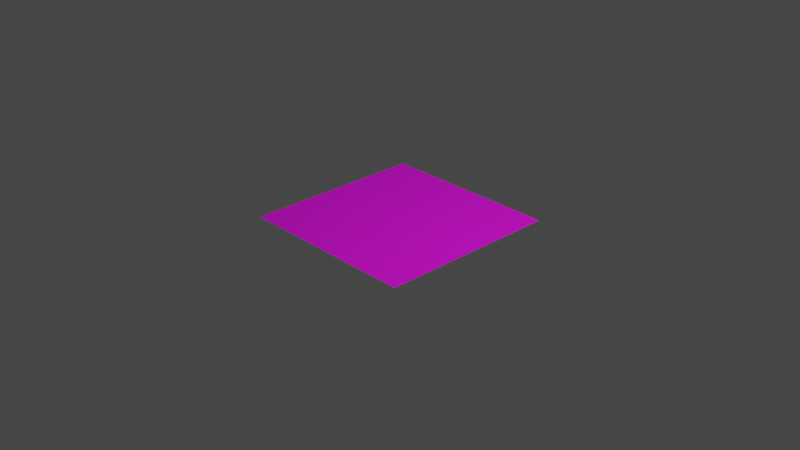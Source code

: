 # Source: gras.blend  (saved by Blender 3.1.7; exported with 4.5.12 LTS)
import bpy
from mathutils import Matrix  # noqa: F401  (used for matrix-valued properties, if any)

bpy.ops.wm.read_factory_settings(use_empty=True)
scene = bpy.context.scene
scene.name = 'Scene'

# ---- collections
col_collection = bpy.data.collections.new('Collection'); scene.collection.children.link(col_collection)

# ---- images (referenced by path relative to the original .blend; pixels are not part of the script)
import os
ASSET_DIR = os.environ.get("B2B_ASSET_DIR", "")  # directory of the original .blend (textures are referenced by path, not embedded)
HERE = os.path.dirname(os.path.abspath(__file__))  # packed textures are extracted next to this script under _unpacked/

def load_image(name, relpath, width, height, colorspace="sRGB"):
    """Load a texture the original file referenced (path relative to the .blend, or extracted next to this script)."""
    p = next((c for c in (os.path.join(HERE, relpath), os.path.join(ASSET_DIR, relpath)) if relpath and os.path.exists(c)), "")
    if p:
        img = bpy.data.images.load(p, check_existing=True)
        img.name = name
    else:  # same state as the original file: an image datablock whose file is absent (Cycles renders it pink)
        img = bpy.data.images.new(name, width, height)
        img.source = "FILE"
        img.filepath = "//" + (relpath or name)
    img.colorspace_settings.name = colorspace
    return img
img_gras_texture_png = load_image('gras_texture.png', 'gras_texture.png', 1024, 1024, 'sRGB')

# ---- materials (node trees are filled in below, after node groups)
mat_material_001 = bpy.data.materials.new('Material.001')
mat_material_001.use_transparent_shadow = False

# ---- material node trees
mat_material_001.use_nodes = True; mat_material_001.node_tree.nodes.clear()
_N = mat_material_001.node_tree.nodes; _L = mat_material_001.node_tree.links
n0 = _N.new('ShaderNodeBsdfPrincipled'); n0.name = 'Principled BSDF'; n0.location = (10, 300)
n0.distribution = 'GGX'
n0.subsurface_method = 'RANDOM_WALK_SKIN'
n0.inputs[3].default_value = 1.45
n0.inputs[27].default_value = (0.0, 0.0, 0.0, 1.0)
n0.inputs[28].default_value = 1.0
n1 = _N.new('ShaderNodeOutputMaterial'); n1.name = 'Material Output'; n1.location = (300, 300)
n2 = _N.new('ShaderNodeTexImage'); n2.name = 'Image Texture'; n2.location = (-381, 212)
n2.image = img_gras_texture_png
n2.interpolation = 'Closest'
_L.new(n0.outputs[0], n1.inputs[0])
_L.new(n2.outputs[0], n0.inputs[0])
n1.is_active_output = True

# ---- world
world_world = bpy.data.worlds.new('World'); scene.world = world_world
world_world.use_nodes = True; world_world.node_tree.nodes.clear()
_N = world_world.node_tree.nodes; _L = world_world.node_tree.links
n0 = _N.new('ShaderNodeOutputWorld'); n0.name = 'World Output'; n0.location = (300, 300)
n1 = _N.new('ShaderNodeBackground'); n1.name = 'Background'; n1.location = (10, 300)
n1.inputs[0].default_value = (0.05088, 0.05088, 0.05088, 1.0)
_L.new(n1.outputs[0], n0.inputs[0])
n0.is_active_output = True
world_world.color = (0.05088, 0.05088, 0.05088)
world_world.use_sun_shadow = False
world_world.sun_shadow_jitter_overblur = 0.0

# ---- cameras
cam_camera = bpy.data.cameras.new('Camera')
cam_camera.clip_end = 100.0
cam_camera.ortho_scale = 7.314

# ---- lights
light_light = bpy.data.lights.new('Light', 'POINT')
light_light.transmission_factor = 0.0
light_light.energy = 1000.0
light_light.shadow_soft_size = 0.1
light_light.shadow_maximum_resolution = 0.006
light_light.use_absolute_resolution = True

# ---- meshes
me_plane = bpy.data.meshes.new('Plane')
me_plane.from_pydata([(-1.0, -1.0, 0.0), (1.0, -1.0, 0.0), (-1.0, 1.0, 0.0), (1.0, 1.0, 0.0)], [], [(0, 1, 3, 2)])
_uv = me_plane.uv_layers.new(name='UVMap')
_uv.uv.foreach_set('vector', [0.0, 0.0, 1.0, 0.0, 1.0, 1.0, 0.0, 1.0])
me_plane.materials.append(mat_material_001)
me_plane.use_remesh_fix_poles = True
me_plane.use_remesh_preserve_attributes = False
me_plane.update()

# ---- objects
ob_light = bpy.data.objects.new('Light', light_light)
ob_camera = bpy.data.objects.new('Camera', cam_camera)
ob_plane = bpy.data.objects.new('Plane', me_plane)

# ---- transforms, parenting, visibility, modifiers, constraints
ob_light.location = (4.076, 1.005, 5.904)
ob_light.rotation_euler = (0.6503, 0.05522, 1.866)
ob_light.lock_rotations_4d = False
ob_light.empty_display_type = 'ARROWS'
ob_light.color = (0.0, 0.0, 0.0, 0.0)
ob_light.lineart.crease_threshold = 0.0
ob_camera.location = (7.359, -6.926, 4.958)
ob_camera.rotation_euler = (1.109, 0.0, 0.8149)
ob_camera.lock_rotations_4d = False
ob_camera.empty_display_type = 'ARROWS'
ob_camera.color = (0.0, 0.0, 0.0, 0.0)
ob_camera.display_type = 'WIRE'
ob_camera.lineart.crease_threshold = 0.0
ob_plane.location = (0.0, 0.0, 0.0)

# ---- collection membership
col_collection.objects.link(ob_light)
col_collection.objects.link(ob_camera)
col_collection.objects.link(ob_plane)

# ---- scene / render settings (as saved in the file)
scene.camera = ob_camera
scene.frame_start = 1; scene.frame_end = 250; scene.frame_set(1)
scene.render.engine = 'BLENDER_EEVEE_NEXT'
scene.cycles.sampling_pattern = 'TABULATED_SOBOL'
scene.cycles.use_light_tree = False
scene.view_settings.view_transform = 'Filmic'
bpy.context.view_layer.update()
